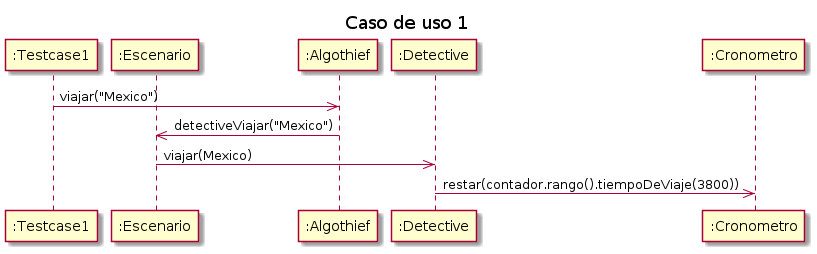

The diagram above was rendered by PlantUML. Its source (embedded in the PNG):
@startuml

title "Caso de uso 1"

participant ":Testcase1" as testcase
participant ":Escenario" as escenario
participant ":Algothief" as algothief
participant ":Detective" as detective
participant ":Cronometro" as cronometro



testcase ->> algothief: viajar("Mexico")
algothief ->> escenario: detectiveViajar("Mexico")
escenario ->> detective: viajar(Mexico)
detective ->>cronometro:restar(contador.rango().tiempoDeViaje(3800))

@enduml